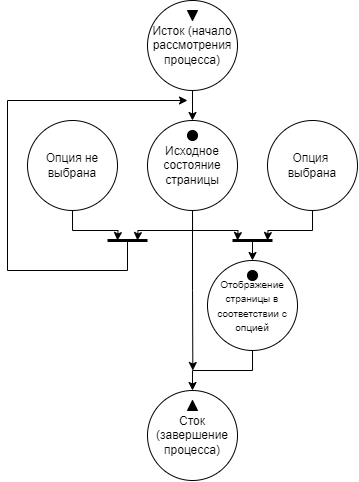

The diagram above was exported from draw.io. Its source (the exported page's mxGraphModel, read from the mxfile embedded in the PNG):
<mxGraphModel dx="1003" dy="527" grid="0" gridSize="10" guides="1" tooltips="1" connect="1" arrows="1" fold="1" page="1" pageScale="1" pageWidth="827" pageHeight="1169" math="0" shadow="0">
  <root>
    <mxCell id="0" />
    <mxCell id="1" parent="0" />
    <mxCell id="FZpViSaPpIdji8GH-Y09-7" style="edgeStyle=orthogonalEdgeStyle;rounded=0;orthogonalLoop=1;jettySize=auto;html=1;exitX=0.5;exitY=1;exitDx=0;exitDy=0;entryX=0.5;entryY=0;entryDx=0;entryDy=0;" edge="1" parent="1" source="FZpViSaPpIdji8GH-Y09-1" target="FZpViSaPpIdji8GH-Y09-6">
      <mxGeometry relative="1" as="geometry" />
    </mxCell>
    <mxCell id="FZpViSaPpIdji8GH-Y09-1" value="Исток (начало рассмотрения процесса)" style="ellipse;whiteSpace=wrap;html=1;aspect=fixed;" vertex="1" parent="1">
      <mxGeometry x="249" y="93" width="90" height="90" as="geometry" />
    </mxCell>
    <mxCell id="FZpViSaPpIdji8GH-Y09-2" value="" style="triangle;whiteSpace=wrap;html=1;direction=south;fillColor=#000000;" vertex="1" parent="1">
      <mxGeometry x="289" y="103" width="10" height="10" as="geometry" />
    </mxCell>
    <mxCell id="FZpViSaPpIdji8GH-Y09-14" style="edgeStyle=orthogonalEdgeStyle;rounded=0;orthogonalLoop=1;jettySize=auto;html=1;exitX=0.5;exitY=1;exitDx=0;exitDy=0;" edge="1" parent="1" source="FZpViSaPpIdji8GH-Y09-6">
      <mxGeometry relative="1" as="geometry">
        <mxPoint x="339" y="333" as="targetPoint" />
      </mxGeometry>
    </mxCell>
    <mxCell id="FZpViSaPpIdji8GH-Y09-21" style="edgeStyle=orthogonalEdgeStyle;rounded=0;orthogonalLoop=1;jettySize=auto;html=1;exitX=0.5;exitY=1;exitDx=0;exitDy=0;" edge="1" parent="1" source="FZpViSaPpIdji8GH-Y09-6">
      <mxGeometry relative="1" as="geometry">
        <mxPoint x="239" y="333" as="targetPoint" />
      </mxGeometry>
    </mxCell>
    <mxCell id="FZpViSaPpIdji8GH-Y09-25" style="edgeStyle=orthogonalEdgeStyle;rounded=0;orthogonalLoop=1;jettySize=auto;html=1;exitX=0.5;exitY=1;exitDx=0;exitDy=0;" edge="1" parent="1" source="FZpViSaPpIdji8GH-Y09-6">
      <mxGeometry relative="1" as="geometry">
        <mxPoint x="294.3333333333335" y="463" as="targetPoint" />
      </mxGeometry>
    </mxCell>
    <mxCell id="FZpViSaPpIdji8GH-Y09-6" value="Исходное состояние страницы" style="ellipse;whiteSpace=wrap;html=1;aspect=fixed;" vertex="1" parent="1">
      <mxGeometry x="249" y="213" width="90" height="90" as="geometry" />
    </mxCell>
    <mxCell id="FZpViSaPpIdji8GH-Y09-15" style="edgeStyle=orthogonalEdgeStyle;rounded=0;orthogonalLoop=1;jettySize=auto;html=1;exitX=0.5;exitY=1;exitDx=0;exitDy=0;" edge="1" parent="1" source="FZpViSaPpIdji8GH-Y09-9">
      <mxGeometry relative="1" as="geometry">
        <mxPoint x="369" y="333" as="targetPoint" />
      </mxGeometry>
    </mxCell>
    <mxCell id="FZpViSaPpIdji8GH-Y09-9" value="Опция&amp;nbsp;&lt;br&gt;&lt;div&gt;&lt;span style=&quot;color: rgba(0, 0, 0, 0); font-family: monospace; font-size: 0px; text-align: start; text-wrap: nowrap; background-color: initial;&quot;&gt;%3CmxGraphModel%3E%3Croot%3E%3CmxCell%20id%3D%220%22%2F%3E%3CmxCell%20id%3D%221%22%20parent%3D%220%22%2F%3E%3CmxCell%20id%3D%222%22%20value%3D%22%D0%98%D1%81%D1%85%D0%BE%D0%B4%D0%BD%D0%BE%D0%B5%20%D1%81%D0%BE%D1%81%D1%82%D0%BE%D1%8F%D0%BD%D0%B8%D0%B5%20%D1%81%D1%82%D1%80%D0%B0%D0%BD%D0%B8%D1%86%D1%8B%22%20style%3D%22ellipse%3BwhiteSpace%3Dwrap%3Bhtml%3D1%3Baspect%3Dfixed%3B%22%20vertex%3D%221%22%20parent%3D%221%22%3E%3CmxGeometry%20x%3D%22100%22%20y%3D%22220%22%20width%3D%2290%22%20height%3D%2290%22%20as%3D%22geometry%22%2F%3E%3C%2FmxCell%3E%3C%2Froot%3E%3C%2FmxGraphModel%3E&lt;/span&gt;выбрана&lt;/div&gt;" style="ellipse;whiteSpace=wrap;html=1;aspect=fixed;" vertex="1" parent="1">
      <mxGeometry x="369" y="213" width="90" height="90" as="geometry" />
    </mxCell>
    <mxCell id="FZpViSaPpIdji8GH-Y09-20" style="edgeStyle=orthogonalEdgeStyle;rounded=0;orthogonalLoop=1;jettySize=auto;html=1;exitX=0.5;exitY=1;exitDx=0;exitDy=0;" edge="1" parent="1" source="FZpViSaPpIdji8GH-Y09-11">
      <mxGeometry relative="1" as="geometry">
        <mxPoint x="219" y="333" as="targetPoint" />
      </mxGeometry>
    </mxCell>
    <mxCell id="FZpViSaPpIdji8GH-Y09-11" value="Опция не выбрана" style="ellipse;whiteSpace=wrap;html=1;aspect=fixed;" vertex="1" parent="1">
      <mxGeometry x="129" y="213" width="90" height="90" as="geometry" />
    </mxCell>
    <mxCell id="FZpViSaPpIdji8GH-Y09-24" style="edgeStyle=orthogonalEdgeStyle;rounded=0;orthogonalLoop=1;jettySize=auto;html=1;exitX=0.5;exitY=1;exitDx=0;exitDy=0;" edge="1" parent="1" source="FZpViSaPpIdji8GH-Y09-12" target="FZpViSaPpIdji8GH-Y09-23">
      <mxGeometry relative="1" as="geometry" />
    </mxCell>
    <mxCell id="FZpViSaPpIdji8GH-Y09-12" value="&lt;font style=&quot;font-size: 10px;&quot;&gt;Отображение страницы в соответствии с опцией&lt;/font&gt;" style="ellipse;whiteSpace=wrap;html=1;aspect=fixed;" vertex="1" parent="1">
      <mxGeometry x="309" y="353" width="90" height="90" as="geometry" />
    </mxCell>
    <mxCell id="FZpViSaPpIdji8GH-Y09-13" value="" style="endArrow=none;html=1;rounded=0;strokeWidth=3;" edge="1" parent="1">
      <mxGeometry width="50" height="50" relative="1" as="geometry">
        <mxPoint x="334" y="333" as="sourcePoint" />
        <mxPoint x="374" y="333" as="targetPoint" />
      </mxGeometry>
    </mxCell>
    <mxCell id="FZpViSaPpIdji8GH-Y09-17" value="" style="endArrow=classic;html=1;rounded=0;entryX=0.5;entryY=0;entryDx=0;entryDy=0;" edge="1" parent="1" target="FZpViSaPpIdji8GH-Y09-12">
      <mxGeometry width="50" height="50" relative="1" as="geometry">
        <mxPoint x="354" y="333" as="sourcePoint" />
        <mxPoint x="359" y="283" as="targetPoint" />
      </mxGeometry>
    </mxCell>
    <mxCell id="FZpViSaPpIdji8GH-Y09-19" value="" style="endArrow=none;html=1;rounded=0;strokeWidth=3;" edge="1" parent="1">
      <mxGeometry width="50" height="50" relative="1" as="geometry">
        <mxPoint x="209" y="333" as="sourcePoint" />
        <mxPoint x="249" y="333" as="targetPoint" />
      </mxGeometry>
    </mxCell>
    <mxCell id="FZpViSaPpIdji8GH-Y09-22" value="" style="endArrow=classic;html=1;rounded=0;" edge="1" parent="1">
      <mxGeometry width="50" height="50" relative="1" as="geometry">
        <mxPoint x="229" y="333" as="sourcePoint" />
        <mxPoint x="289" y="193" as="targetPoint" />
        <Array as="points">
          <mxPoint x="229" y="363" />
          <mxPoint x="109" y="363" />
          <mxPoint x="109" y="193" />
        </Array>
      </mxGeometry>
    </mxCell>
    <mxCell id="FZpViSaPpIdji8GH-Y09-23" value="Сток (завершение процесса)" style="ellipse;whiteSpace=wrap;html=1;aspect=fixed;" vertex="1" parent="1">
      <mxGeometry x="249" y="483" width="90" height="90" as="geometry" />
    </mxCell>
    <mxCell id="FZpViSaPpIdji8GH-Y09-26" value="" style="triangle;whiteSpace=wrap;html=1;direction=north;fillColor=#000000;" vertex="1" parent="1">
      <mxGeometry x="289" y="493" width="10" height="10" as="geometry" />
    </mxCell>
    <mxCell id="FZpViSaPpIdji8GH-Y09-27" value="" style="ellipse;whiteSpace=wrap;html=1;aspect=fixed;fillColor=#000000;" vertex="1" parent="1">
      <mxGeometry x="289" y="223" width="10" height="10" as="geometry" />
    </mxCell>
    <mxCell id="FZpViSaPpIdji8GH-Y09-28" value="" style="ellipse;whiteSpace=wrap;html=1;aspect=fixed;fillColor=#000000;" vertex="1" parent="1">
      <mxGeometry x="349" y="363" width="10" height="10" as="geometry" />
    </mxCell>
  </root>
</mxGraphModel>